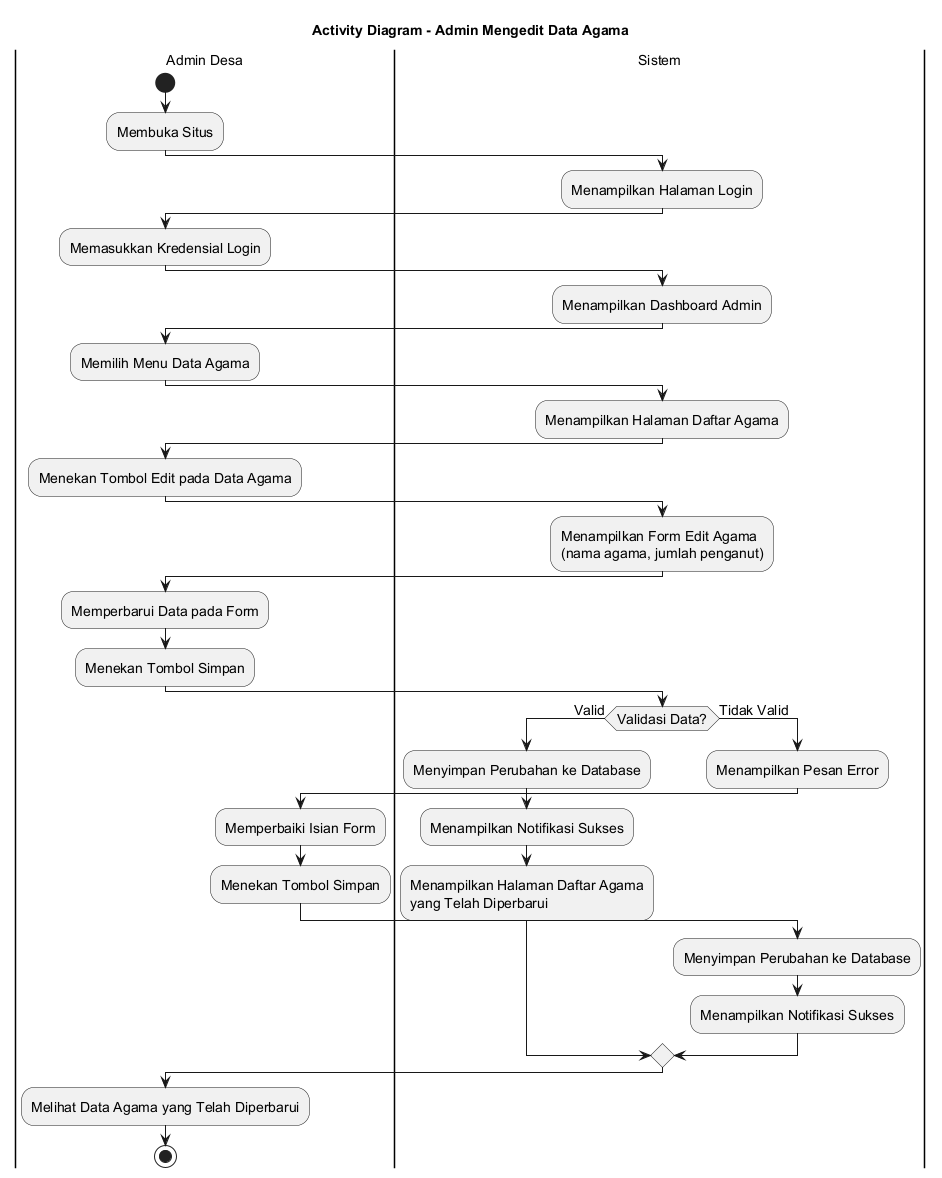

The diagram above was rendered by PlantUML. Its source (embedded in the PNG):
@startuml
skinparamlocked defaultFontSize 14
title Activity Diagram - Admin Mengedit Data Agama

|Admin Desa|
start
:Membuka Situs;

|Sistem|
:Menampilkan Halaman Login;

|Admin Desa|
:Memasukkan Kredensial Login;

|Sistem|
:Menampilkan Dashboard Admin;

|Admin Desa|
:Memilih Menu Data Agama;

|Sistem|
:Menampilkan Halaman Daftar Agama;

|Admin Desa|
:Menekan Tombol Edit pada Data Agama;

|Sistem|
:Menampilkan Form Edit Agama
(nama agama, jumlah penganut);

|Admin Desa|
:Memperbarui Data pada Form;
:Menekan Tombol Simpan;

|Sistem|
if (Validasi Data?) then (Valid)
    :Menyimpan Perubahan ke Database;
    :Menampilkan Notifikasi Sukses;
    :Menampilkan Halaman Daftar Agama
    yang Telah Diperbarui;
else (Tidak Valid)
    :Menampilkan Pesan Error;
    |Admin Desa|
    :Memperbaiki Isian Form;
    :Menekan Tombol Simpan;
    |Sistem|
    :Menyimpan Perubahan ke Database;
    :Menampilkan Notifikasi Sukses;
endif

|Admin Desa|
:Melihat Data Agama yang Telah Diperbarui;

stop
@enduml